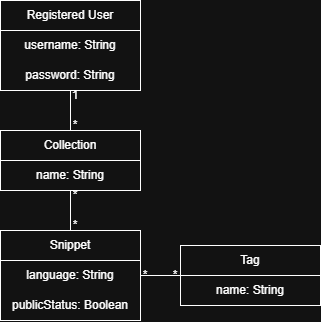

The diagram above was exported from draw.io. Its source (the exported page's mxGraphModel, read from the mxfile embedded in the PNG):
<mxGraphModel dx="1026" dy="547" grid="1" gridSize="10" guides="1" tooltips="1" connect="1" arrows="1" fold="1" page="1" pageScale="1" pageWidth="850" pageHeight="1100" math="0" shadow="0">
  <root>
    <mxCell id="0" />
    <mxCell id="1" parent="0" />
    <mxCell id="8_WWgHGaDn5fTPKWzf4g-53" parent="1" style="swimlane;fontStyle=0;childLayout=stackLayout;horizontal=1;startSize=30;horizontalStack=0;resizeParent=1;resizeParentMax=0;resizeLast=0;collapsible=1;marginBottom=0;whiteSpace=wrap;html=1;" value="Registered User" vertex="1">
      <mxGeometry height="90" width="140" x="430" y="30" as="geometry" />
    </mxCell>
    <mxCell id="8_WWgHGaDn5fTPKWzf4g-71" parent="8_WWgHGaDn5fTPKWzf4g-53" style="text;html=1;whiteSpace=wrap;strokeColor=none;fillColor=none;align=center;verticalAlign=middle;rounded=0;" value="username: String" vertex="1">
      <mxGeometry height="30" width="140" y="30" as="geometry" />
    </mxCell>
    <mxCell id="8_WWgHGaDn5fTPKWzf4g-74" parent="8_WWgHGaDn5fTPKWzf4g-53" style="text;html=1;whiteSpace=wrap;strokeColor=none;fillColor=none;align=center;verticalAlign=middle;rounded=0;" value="password: String" vertex="1">
      <mxGeometry height="30" width="140" y="60" as="geometry" />
    </mxCell>
    <mxCell id="8_WWgHGaDn5fTPKWzf4g-75" parent="1" style="swimlane;fontStyle=0;childLayout=stackLayout;horizontal=1;startSize=30;horizontalStack=0;resizeParent=1;resizeParentMax=0;resizeLast=0;collapsible=1;marginBottom=0;whiteSpace=wrap;html=1;" value="Collection" vertex="1">
      <mxGeometry height="60" width="140" x="430" y="160" as="geometry" />
    </mxCell>
    <mxCell id="8_WWgHGaDn5fTPKWzf4g-76" parent="8_WWgHGaDn5fTPKWzf4g-75" style="text;html=1;whiteSpace=wrap;strokeColor=none;fillColor=none;align=center;verticalAlign=middle;rounded=0;" value="name: String" vertex="1">
      <mxGeometry height="30" width="140" y="30" as="geometry" />
    </mxCell>
    <mxCell id="8_WWgHGaDn5fTPKWzf4g-78" edge="1" parent="1" source="8_WWgHGaDn5fTPKWzf4g-74" style="edgeStyle=orthogonalEdgeStyle;rounded=0;orthogonalLoop=1;jettySize=auto;html=1;endArrow=none;endFill=0;" target="8_WWgHGaDn5fTPKWzf4g-75">
      <mxGeometry relative="1" as="geometry" />
    </mxCell>
    <mxCell id="8_WWgHGaDn5fTPKWzf4g-79" parent="1" style="text;html=1;whiteSpace=wrap;strokeColor=none;fillColor=none;align=center;verticalAlign=middle;rounded=0;" value="1" vertex="1">
      <mxGeometry height="10" width="10" x="500" y="120" as="geometry" />
    </mxCell>
    <mxCell id="8_WWgHGaDn5fTPKWzf4g-80" parent="1" style="text;html=1;whiteSpace=wrap;strokeColor=none;fillColor=none;align=center;verticalAlign=middle;rounded=0;" value="*" vertex="1">
      <mxGeometry height="10" width="10" x="500" y="150" as="geometry" />
    </mxCell>
    <mxCell id="8_WWgHGaDn5fTPKWzf4g-88" edge="1" parent="1" source="8_WWgHGaDn5fTPKWzf4g-81" style="edgeStyle=orthogonalEdgeStyle;rounded=0;orthogonalLoop=1;jettySize=auto;html=1;endArrow=none;endFill=0;" target="8_WWgHGaDn5fTPKWzf4g-86">
      <mxGeometry relative="1" as="geometry" />
    </mxCell>
    <mxCell id="8_WWgHGaDn5fTPKWzf4g-81" parent="1" style="swimlane;fontStyle=0;childLayout=stackLayout;horizontal=1;startSize=30;horizontalStack=0;resizeParent=1;resizeParentMax=0;resizeLast=0;collapsible=1;marginBottom=0;whiteSpace=wrap;html=1;" value="Snippet" vertex="1">
      <mxGeometry height="90" width="140" x="430" y="260" as="geometry" />
    </mxCell>
    <mxCell id="8_WWgHGaDn5fTPKWzf4g-82" parent="8_WWgHGaDn5fTPKWzf4g-81" style="text;html=1;whiteSpace=wrap;strokeColor=none;fillColor=none;align=center;verticalAlign=middle;rounded=0;" value="language: String" vertex="1">
      <mxGeometry height="30" width="140" y="30" as="geometry" />
    </mxCell>
    <mxCell id="8_WWgHGaDn5fTPKWzf4g-91" parent="8_WWgHGaDn5fTPKWzf4g-81" style="text;html=1;whiteSpace=wrap;strokeColor=none;fillColor=none;align=center;verticalAlign=middle;rounded=0;" value="publicStatus: Boolean" vertex="1">
      <mxGeometry height="30" width="140" y="60" as="geometry" />
    </mxCell>
    <mxCell id="8_WWgHGaDn5fTPKWzf4g-83" edge="1" parent="1" style="edgeStyle=orthogonalEdgeStyle;rounded=0;orthogonalLoop=1;jettySize=auto;html=1;endArrow=none;endFill=0;">
      <mxGeometry relative="1" as="geometry">
        <mxPoint x="500" y="220" as="sourcePoint" />
        <mxPoint x="500" y="260" as="targetPoint" />
      </mxGeometry>
    </mxCell>
    <mxCell id="8_WWgHGaDn5fTPKWzf4g-84" parent="1" style="text;html=1;whiteSpace=wrap;strokeColor=none;fillColor=none;align=center;verticalAlign=middle;rounded=0;" value="*" vertex="1">
      <mxGeometry height="10" width="10" x="500" y="220" as="geometry" />
    </mxCell>
    <mxCell id="8_WWgHGaDn5fTPKWzf4g-85" parent="1" style="text;html=1;whiteSpace=wrap;strokeColor=none;fillColor=none;align=center;verticalAlign=middle;rounded=0;" value="*" vertex="1">
      <mxGeometry height="10" width="10" x="500" y="250" as="geometry" />
    </mxCell>
    <mxCell id="8_WWgHGaDn5fTPKWzf4g-86" parent="1" style="swimlane;fontStyle=0;childLayout=stackLayout;horizontal=1;startSize=30;horizontalStack=0;resizeParent=1;resizeParentMax=0;resizeLast=0;collapsible=1;marginBottom=0;whiteSpace=wrap;html=1;" value="Tag" vertex="1">
      <mxGeometry height="60" width="140" x="610" y="275" as="geometry" />
    </mxCell>
    <mxCell id="8_WWgHGaDn5fTPKWzf4g-87" parent="8_WWgHGaDn5fTPKWzf4g-86" style="text;html=1;whiteSpace=wrap;strokeColor=none;fillColor=none;align=center;verticalAlign=middle;rounded=0;" value="name: String" vertex="1">
      <mxGeometry height="30" width="140" y="30" as="geometry" />
    </mxCell>
    <mxCell id="8_WWgHGaDn5fTPKWzf4g-89" parent="1" style="text;html=1;whiteSpace=wrap;strokeColor=none;fillColor=none;align=center;verticalAlign=middle;rounded=0;" value="*" vertex="1">
      <mxGeometry height="10" width="10" x="570" y="300" as="geometry" />
    </mxCell>
    <mxCell id="8_WWgHGaDn5fTPKWzf4g-90" parent="1" style="text;html=1;whiteSpace=wrap;strokeColor=none;fillColor=none;align=center;verticalAlign=middle;rounded=0;" value="*" vertex="1">
      <mxGeometry height="10" width="10" x="600" y="300" as="geometry" />
    </mxCell>
  </root>
</mxGraphModel>